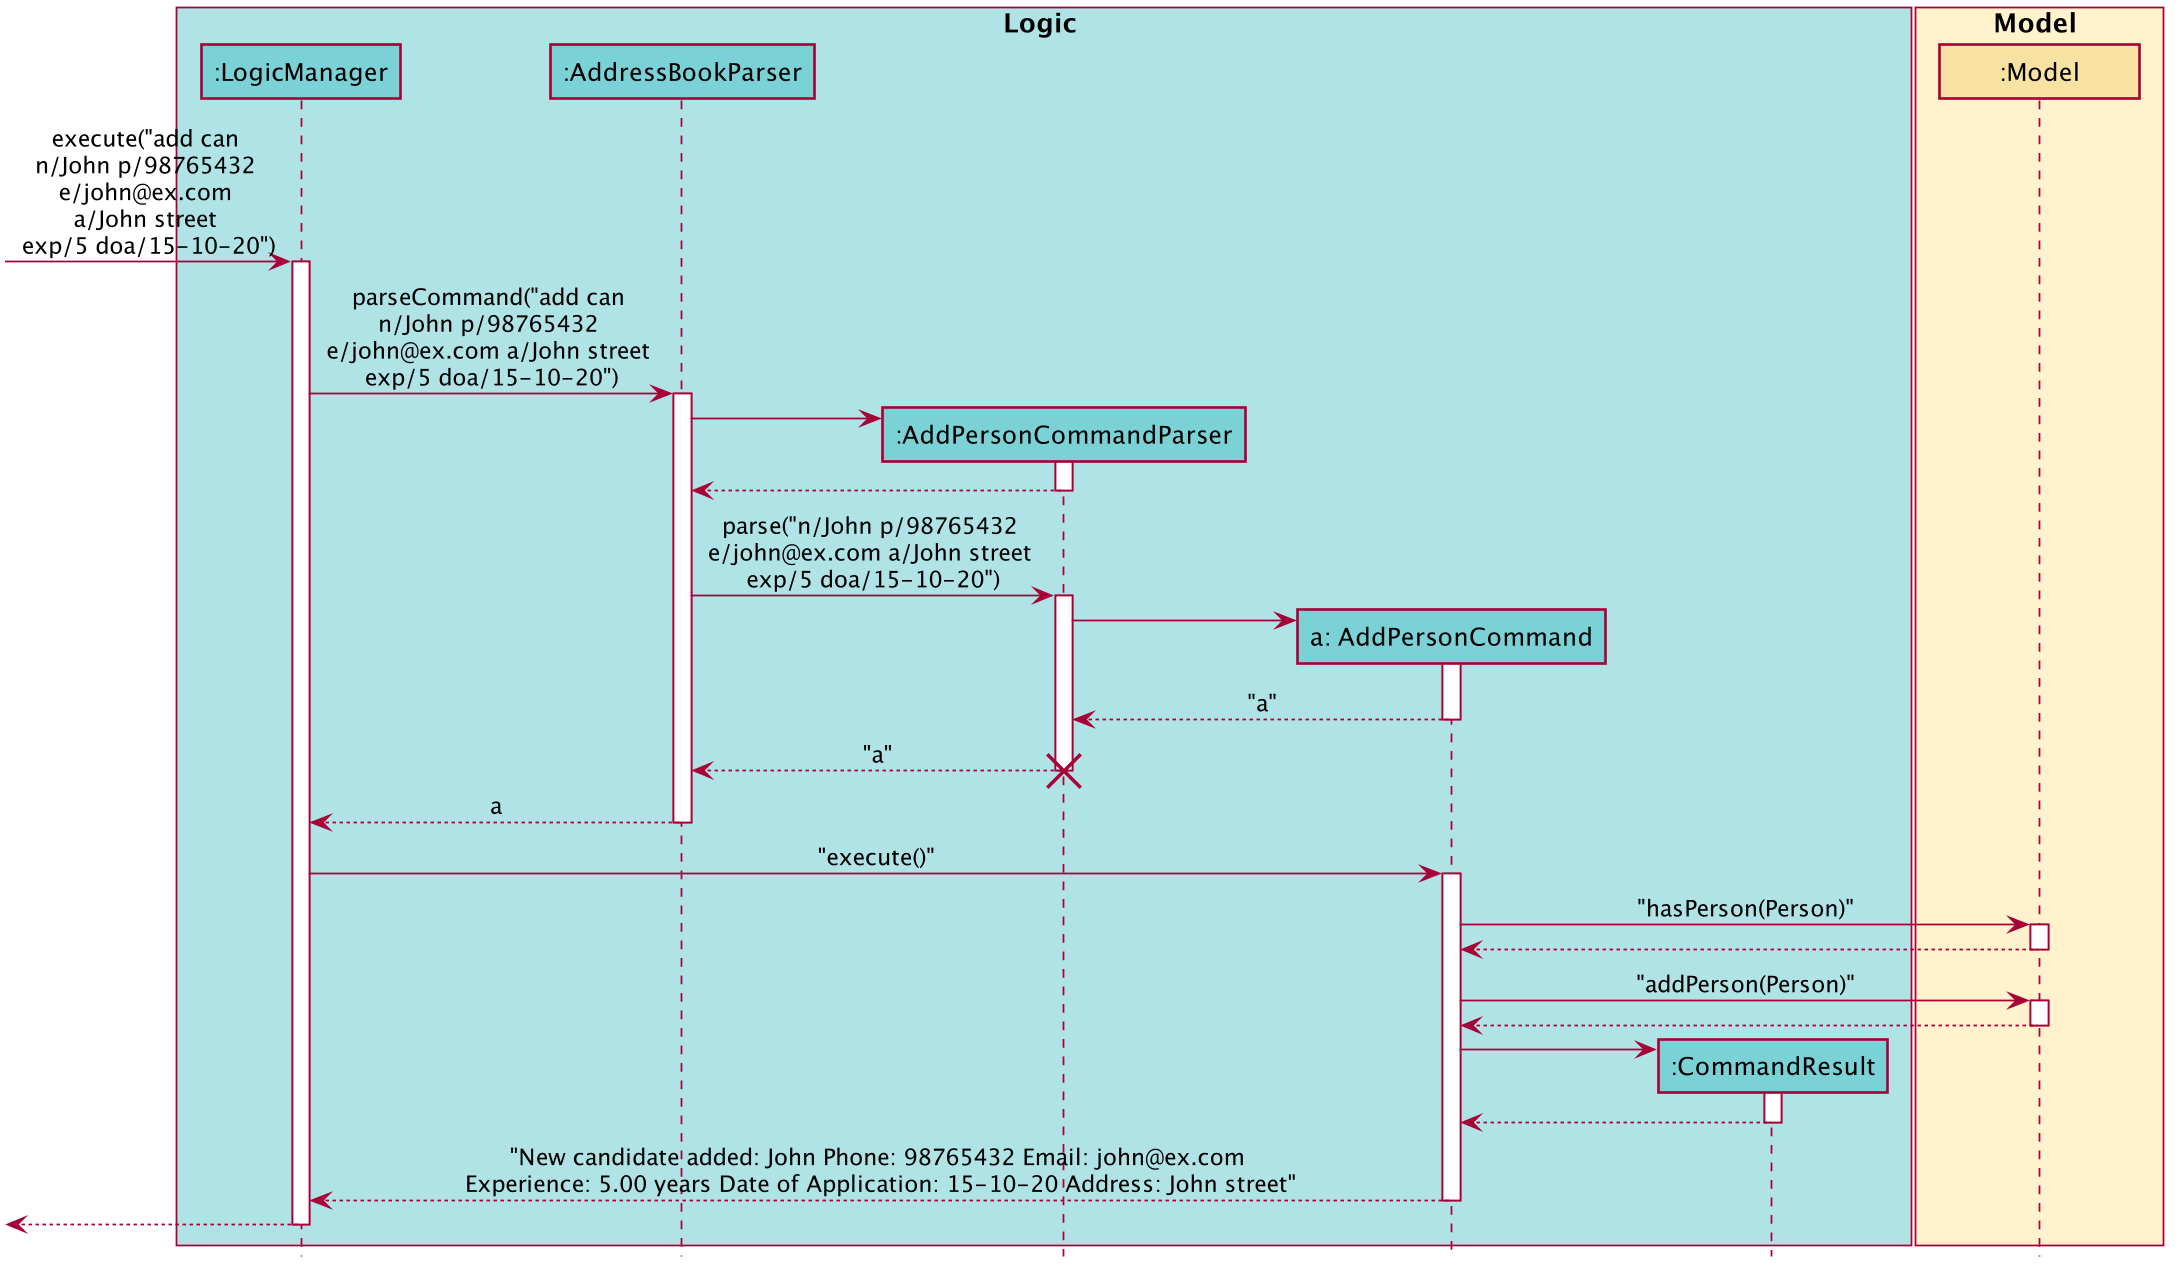

The diagram above was rendered by PlantUML. Its source (embedded in the PNG):
@startuml








skinparam BackgroundColor #FFFFFFF

skinparam Shadowing false

skinparam Class {
    FontColor #000000
    BorderThickness 1
    BorderColor #FFFFFF
    StereotypeFontColor #000000
    FontName Arial
}

skinparam Actor {
    BorderColor #000000
    Color #000000
    FontName Arial
}

skinparam Sequence {
    MessageAlign center
    BoxFontSize 15
    BoxPadding 0
    BoxFontColor #000000
    FontName Arial
}

skinparam Participant {
    FontColor #000000
    Padding 20
}

skinparam MinClassWidth 100
skinparam ParticipantPadding 10
skinparam Shadowing false
skinparam DefaultTextAlignment center
skinparam packageStyle Rectangle

hide footbox
hide members
hide circle
scale 1.75


box Logic #B0E3E6
participant ":LogicManager" as LogicManager #7AD1D6
participant ":AddressBookParser" as AddressBookParser #7AD1D6
participant ":AddPersonCommandParser" as AddPersonCommandParser #7AD1D6
participant "a: AddPersonCommand" as AddPersonCommand #7AD1D6
participant ":CommandResult" as CommandResult #7AD1D6

end box

box Model #FFF2CC
participant ":Model" as Model #F7E2A4
end box

[-> LogicManager : execute("add can \nn/John p/98765432 \ne/john@ex.com \na/John street \nexp/5 doa/15-10-20")
activate LogicManager

LogicManager -> AddressBookParser : parseCommand("add can \nn/John p/98765432 \ne/john@ex.com a/John street \nexp/5 doa/15-10-20")
activate AddressBookParser

create AddPersonCommandParser
AddressBookParser -> AddPersonCommandParser
activate AddPersonCommandParser

AddPersonCommandParser --> AddressBookParser
deactivate AddPersonCommandParser

AddressBookParser -> AddPersonCommandParser : parse("n/John p/98765432 \ne/john@ex.com a/John street \nexp/5 doa/15-10-20")
activate AddPersonCommandParser

create AddPersonCommand
AddPersonCommandParser -> AddPersonCommand
activate AddPersonCommand

AddPersonCommand --> AddPersonCommandParser : "a"
deactivate AddPersonCommand

AddPersonCommandParser --> AddressBookParser : "a"


destroy AddPersonCommandParser

AddressBookParser --> LogicManager : a
deactivate AddressBookParser

LogicManager -> AddPersonCommand : "execute()"
activate AddPersonCommand

AddPersonCommand -> Model : "hasPerson(Person)"
activate Model
Model --> AddPersonCommand
deactivate Model



AddPersonCommand -> Model : "addPerson(Person)"
activate Model
Model --> AddPersonCommand
deactivate Model


create CommandResult
AddPersonCommand -> CommandResult
activate CommandResult

CommandResult --> AddPersonCommand
deactivate CommandResult

AddPersonCommand --> LogicManager : "New candidate added: John Phone: 98765432 Email: john@ex.com \nExperience: 5.00 years Date of Application: 15-10-20 Address: John street"
deactivate AddPersonCommand

[<--LogicManager
deactivate LogicManager

@enduml